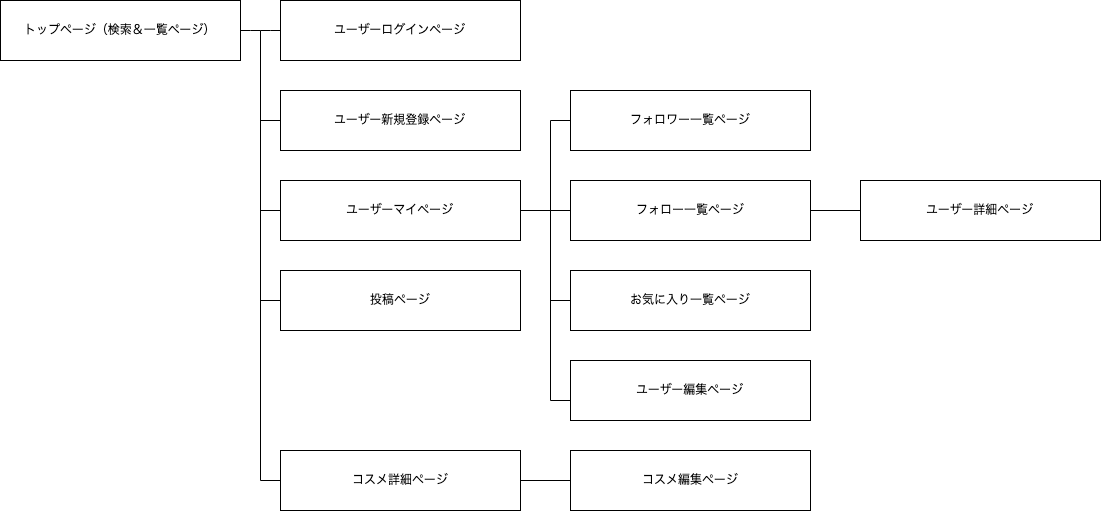

The diagram above was exported from draw.io. Its source (the exported page's mxGraphModel, read from the mxfile embedded in the PNG):
<mxGraphModel dx="1186" dy="711" grid="1" gridSize="10" guides="1" tooltips="1" connect="1" arrows="1" fold="1" page="1" pageScale="1" pageWidth="827" pageHeight="1169" math="0" shadow="0">
  <root>
    <mxCell id="0" />
    <mxCell id="1" parent="0" />
    <mxCell id="2" value="トップページ（検索＆一覧ページ）" style="rounded=0;whiteSpace=wrap;html=1;" vertex="1" parent="1">
      <mxGeometry x="80" y="80" width="240" height="60" as="geometry" />
    </mxCell>
    <mxCell id="3" value="ユーザーログインページ" style="rounded=0;whiteSpace=wrap;html=1;" vertex="1" parent="1">
      <mxGeometry x="360" y="80" width="240" height="60" as="geometry" />
    </mxCell>
    <mxCell id="5" value="ユーザー新規登録ページ" style="rounded=0;whiteSpace=wrap;html=1;" vertex="1" parent="1">
      <mxGeometry x="360" y="170" width="240" height="60" as="geometry" />
    </mxCell>
    <mxCell id="6" value="ユーザーマイページ" style="rounded=0;whiteSpace=wrap;html=1;" vertex="1" parent="1">
      <mxGeometry x="360" y="260" width="240" height="60" as="geometry" />
    </mxCell>
    <mxCell id="7" value="投稿ページ" style="rounded=0;whiteSpace=wrap;html=1;" vertex="1" parent="1">
      <mxGeometry x="360" y="350" width="240" height="60" as="geometry" />
    </mxCell>
    <mxCell id="8" value="コスメ詳細ページ" style="rounded=0;whiteSpace=wrap;html=1;" vertex="1" parent="1">
      <mxGeometry x="360" y="530" width="240" height="60" as="geometry" />
    </mxCell>
    <mxCell id="9" value="フォロー一覧ページ" style="rounded=0;whiteSpace=wrap;html=1;" vertex="1" parent="1">
      <mxGeometry x="650" y="260" width="240" height="60" as="geometry" />
    </mxCell>
    <mxCell id="10" value="ユーザー詳細ページ" style="rounded=0;whiteSpace=wrap;html=1;" vertex="1" parent="1">
      <mxGeometry x="940" y="260" width="240" height="60" as="geometry" />
    </mxCell>
    <mxCell id="11" value="お気に入り一覧ページ" style="rounded=0;whiteSpace=wrap;html=1;" vertex="1" parent="1">
      <mxGeometry x="650" y="350" width="240" height="60" as="geometry" />
    </mxCell>
    <mxCell id="12" value="ユーザー編集ページ" style="rounded=0;whiteSpace=wrap;html=1;" vertex="1" parent="1">
      <mxGeometry x="650" y="440" width="240" height="60" as="geometry" />
    </mxCell>
    <mxCell id="13" value="フォロワー一覧ページ" style="rounded=0;whiteSpace=wrap;html=1;" vertex="1" parent="1">
      <mxGeometry x="650" y="170" width="240" height="60" as="geometry" />
    </mxCell>
    <mxCell id="14" value="コスメ編集ページ" style="rounded=0;whiteSpace=wrap;html=1;" vertex="1" parent="1">
      <mxGeometry x="650" y="530" width="240" height="60" as="geometry" />
    </mxCell>
    <mxCell id="16" value="" style="endArrow=none;html=1;entryX=0;entryY=0.5;entryDx=0;entryDy=0;exitX=1;exitY=0.5;exitDx=0;exitDy=0;" edge="1" parent="1" source="2" target="3">
      <mxGeometry width="50" height="50" relative="1" as="geometry">
        <mxPoint x="200" y="340" as="sourcePoint" />
        <mxPoint x="280" y="330" as="targetPoint" />
        <Array as="points">
          <mxPoint x="340" y="110" />
        </Array>
      </mxGeometry>
    </mxCell>
    <mxCell id="17" value="" style="endArrow=none;html=1;" edge="1" parent="1">
      <mxGeometry width="50" height="50" relative="1" as="geometry">
        <mxPoint x="340" y="560" as="sourcePoint" />
        <mxPoint x="340" y="110" as="targetPoint" />
      </mxGeometry>
    </mxCell>
    <mxCell id="18" value="" style="endArrow=none;html=1;entryX=0;entryY=0.5;entryDx=0;entryDy=0;" edge="1" parent="1" target="5">
      <mxGeometry width="50" height="50" relative="1" as="geometry">
        <mxPoint x="340" y="200" as="sourcePoint" />
        <mxPoint x="710" y="330" as="targetPoint" />
      </mxGeometry>
    </mxCell>
    <mxCell id="19" value="" style="endArrow=none;html=1;entryX=0;entryY=0.5;entryDx=0;entryDy=0;" edge="1" parent="1" target="6">
      <mxGeometry width="50" height="50" relative="1" as="geometry">
        <mxPoint x="340" y="290" as="sourcePoint" />
        <mxPoint x="370" y="210" as="targetPoint" />
      </mxGeometry>
    </mxCell>
    <mxCell id="20" value="" style="endArrow=none;html=1;entryX=0;entryY=0.5;entryDx=0;entryDy=0;" edge="1" parent="1" target="7">
      <mxGeometry width="50" height="50" relative="1" as="geometry">
        <mxPoint x="340" y="380" as="sourcePoint" />
        <mxPoint x="370" y="300" as="targetPoint" />
      </mxGeometry>
    </mxCell>
    <mxCell id="21" value="" style="endArrow=none;html=1;entryX=0;entryY=0.5;entryDx=0;entryDy=0;" edge="1" parent="1" target="8">
      <mxGeometry width="50" height="50" relative="1" as="geometry">
        <mxPoint x="340" y="560" as="sourcePoint" />
        <mxPoint x="380" y="310" as="targetPoint" />
      </mxGeometry>
    </mxCell>
    <mxCell id="23" value="" style="endArrow=none;html=1;entryX=0;entryY=0.5;entryDx=0;entryDy=0;" edge="1" parent="1" target="13">
      <mxGeometry width="50" height="50" relative="1" as="geometry">
        <mxPoint x="630" y="200" as="sourcePoint" />
        <mxPoint x="710" y="330" as="targetPoint" />
      </mxGeometry>
    </mxCell>
    <mxCell id="24" value="" style="endArrow=none;html=1;entryX=1;entryY=0.5;entryDx=0;entryDy=0;exitX=0;exitY=0.5;exitDx=0;exitDy=0;" edge="1" parent="1" source="9" target="6">
      <mxGeometry width="50" height="50" relative="1" as="geometry">
        <mxPoint x="660" y="380" as="sourcePoint" />
        <mxPoint x="710" y="330" as="targetPoint" />
      </mxGeometry>
    </mxCell>
    <mxCell id="25" value="" style="endArrow=none;html=1;" edge="1" parent="1">
      <mxGeometry width="50" height="50" relative="1" as="geometry">
        <mxPoint x="630" y="480" as="sourcePoint" />
        <mxPoint x="630" y="200" as="targetPoint" />
      </mxGeometry>
    </mxCell>
    <mxCell id="26" value="" style="endArrow=none;html=1;entryX=0;entryY=0.5;entryDx=0;entryDy=0;" edge="1" parent="1" target="11">
      <mxGeometry width="50" height="50" relative="1" as="geometry">
        <mxPoint x="630" y="380" as="sourcePoint" />
        <mxPoint x="710" y="330" as="targetPoint" />
      </mxGeometry>
    </mxCell>
    <mxCell id="27" value="" style="endArrow=none;html=1;" edge="1" parent="1">
      <mxGeometry width="50" height="50" relative="1" as="geometry">
        <mxPoint x="630" y="480" as="sourcePoint" />
        <mxPoint x="650" y="480" as="targetPoint" />
      </mxGeometry>
    </mxCell>
    <mxCell id="28" value="" style="endArrow=none;html=1;exitX=1;exitY=0.5;exitDx=0;exitDy=0;entryX=0;entryY=0.5;entryDx=0;entryDy=0;" edge="1" parent="1" source="8" target="14">
      <mxGeometry width="50" height="50" relative="1" as="geometry">
        <mxPoint x="660" y="380" as="sourcePoint" />
        <mxPoint x="710" y="330" as="targetPoint" />
      </mxGeometry>
    </mxCell>
    <mxCell id="29" value="" style="endArrow=none;html=1;entryX=0;entryY=0.5;entryDx=0;entryDy=0;exitX=1;exitY=0.5;exitDx=0;exitDy=0;" edge="1" parent="1" source="9" target="10">
      <mxGeometry width="50" height="50" relative="1" as="geometry">
        <mxPoint x="660" y="380" as="sourcePoint" />
        <mxPoint x="710" y="330" as="targetPoint" />
      </mxGeometry>
    </mxCell>
  </root>
</mxGraphModel>